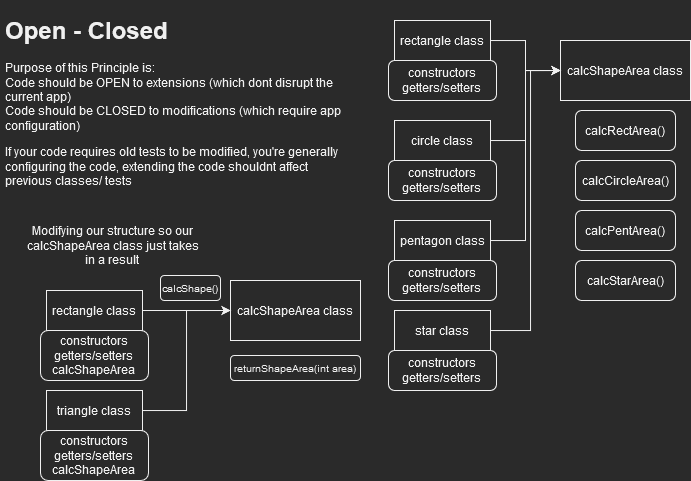

The diagram above was exported from draw.io. Its source (the exported page's mxGraphModel, read from the mxfile embedded in the PNG):
<mxGraphModel dx="981" dy="519" grid="1" gridSize="10" guides="1" tooltips="1" connect="1" arrows="1" fold="1" page="1" pageScale="1" pageWidth="827" pageHeight="1169" math="0" shadow="0">
  <root>
    <mxCell id="0" />
    <mxCell id="1" parent="0" />
    <mxCell id="0FzXWPmMvqyBwrcpakep-1" value="&lt;h1&gt;Open - Closed&lt;br&gt;&lt;/h1&gt;&lt;p&gt;Purpose of this Principle is:&lt;br&gt;Code should be OPEN to extensions (which dont disrupt the current app)&lt;br&gt;Code should be CLOSED to modifications (which require app configuration)&lt;br&gt;&lt;/p&gt;&lt;div&gt;If your code requires old tests to be modified, you're generally configuring the code, extending the code shouldnt affect previous classes/ tests&lt;br&gt;&lt;/div&gt;&lt;div&gt;&lt;br&gt;&lt;/div&gt;" style="text;html=1;strokeColor=none;fillColor=none;spacing=5;spacingTop=-20;whiteSpace=wrap;overflow=hidden;rounded=0;" vertex="1" parent="1">
      <mxGeometry x="20" y="20" width="360" height="190" as="geometry" />
    </mxCell>
    <mxCell id="0FzXWPmMvqyBwrcpakep-9" style="edgeStyle=orthogonalEdgeStyle;rounded=0;orthogonalLoop=1;jettySize=auto;html=1;" edge="1" parent="1" source="0FzXWPmMvqyBwrcpakep-2" target="0FzXWPmMvqyBwrcpakep-4">
      <mxGeometry relative="1" as="geometry" />
    </mxCell>
    <mxCell id="0FzXWPmMvqyBwrcpakep-2" value="rectangle class" style="rounded=0;whiteSpace=wrap;html=1;" vertex="1" parent="1">
      <mxGeometry x="414" y="30" width="96" height="40" as="geometry" />
    </mxCell>
    <mxCell id="0FzXWPmMvqyBwrcpakep-10" style="edgeStyle=orthogonalEdgeStyle;rounded=0;orthogonalLoop=1;jettySize=auto;html=1;entryX=0;entryY=0.5;entryDx=0;entryDy=0;" edge="1" parent="1" source="0FzXWPmMvqyBwrcpakep-3" target="0FzXWPmMvqyBwrcpakep-4">
      <mxGeometry relative="1" as="geometry" />
    </mxCell>
    <mxCell id="0FzXWPmMvqyBwrcpakep-3" value="circle class" style="rounded=0;whiteSpace=wrap;html=1;" vertex="1" parent="1">
      <mxGeometry x="414" y="130" width="96" height="40" as="geometry" />
    </mxCell>
    <mxCell id="0FzXWPmMvqyBwrcpakep-4" value="calcShapeArea class" style="rounded=0;whiteSpace=wrap;html=1;" vertex="1" parent="1">
      <mxGeometry x="580" y="50" width="130" height="60" as="geometry" />
    </mxCell>
    <mxCell id="0FzXWPmMvqyBwrcpakep-5" value="calcRectArea()" style="rounded=1;whiteSpace=wrap;html=1;" vertex="1" parent="1">
      <mxGeometry x="595" y="120" width="100" height="40" as="geometry" />
    </mxCell>
    <mxCell id="0FzXWPmMvqyBwrcpakep-6" value="calcCircleArea()" style="rounded=1;whiteSpace=wrap;html=1;" vertex="1" parent="1">
      <mxGeometry x="595" y="170" width="100" height="40" as="geometry" />
    </mxCell>
    <mxCell id="0FzXWPmMvqyBwrcpakep-7" value="&lt;div&gt;constructors&lt;/div&gt;&lt;div&gt;getters/setters&lt;br&gt;&lt;/div&gt;" style="rounded=1;whiteSpace=wrap;html=1;" vertex="1" parent="1">
      <mxGeometry x="408" y="70" width="108" height="40" as="geometry" />
    </mxCell>
    <mxCell id="0FzXWPmMvqyBwrcpakep-8" value="&lt;div&gt;constructors&lt;/div&gt;&lt;div&gt;getters/setters&lt;br&gt;&lt;/div&gt;" style="rounded=1;whiteSpace=wrap;html=1;" vertex="1" parent="1">
      <mxGeometry x="408" y="170" width="108" height="40" as="geometry" />
    </mxCell>
    <mxCell id="0FzXWPmMvqyBwrcpakep-13" style="edgeStyle=orthogonalEdgeStyle;rounded=0;orthogonalLoop=1;jettySize=auto;html=1;entryX=0;entryY=0.5;entryDx=0;entryDy=0;" edge="1" parent="1" source="0FzXWPmMvqyBwrcpakep-11" target="0FzXWPmMvqyBwrcpakep-4">
      <mxGeometry relative="1" as="geometry" />
    </mxCell>
    <mxCell id="0FzXWPmMvqyBwrcpakep-11" value="pentagon class" style="rounded=0;whiteSpace=wrap;html=1;" vertex="1" parent="1">
      <mxGeometry x="414" y="230" width="96" height="40" as="geometry" />
    </mxCell>
    <mxCell id="0FzXWPmMvqyBwrcpakep-12" value="&lt;div&gt;constructors&lt;/div&gt;&lt;div&gt;getters/setters&lt;br&gt;&lt;/div&gt;" style="rounded=1;whiteSpace=wrap;html=1;" vertex="1" parent="1">
      <mxGeometry x="408" y="270" width="108" height="40" as="geometry" />
    </mxCell>
    <mxCell id="0FzXWPmMvqyBwrcpakep-14" value="calcPentArea()" style="rounded=1;whiteSpace=wrap;html=1;" vertex="1" parent="1">
      <mxGeometry x="595" y="220" width="100" height="40" as="geometry" />
    </mxCell>
    <mxCell id="0FzXWPmMvqyBwrcpakep-18" style="edgeStyle=orthogonalEdgeStyle;rounded=0;orthogonalLoop=1;jettySize=auto;html=1;entryX=0;entryY=0.5;entryDx=0;entryDy=0;" edge="1" parent="1" source="0FzXWPmMvqyBwrcpakep-15" target="0FzXWPmMvqyBwrcpakep-4">
      <mxGeometry relative="1" as="geometry">
        <Array as="points">
          <mxPoint x="550" y="340" />
          <mxPoint x="550" y="80" />
        </Array>
      </mxGeometry>
    </mxCell>
    <mxCell id="0FzXWPmMvqyBwrcpakep-15" value="star class" style="rounded=0;whiteSpace=wrap;html=1;" vertex="1" parent="1">
      <mxGeometry x="414" y="320" width="96" height="40" as="geometry" />
    </mxCell>
    <mxCell id="0FzXWPmMvqyBwrcpakep-16" value="&lt;div&gt;constructors&lt;/div&gt;&lt;div&gt;getters/setters&lt;br&gt;&lt;/div&gt;" style="rounded=1;whiteSpace=wrap;html=1;" vertex="1" parent="1">
      <mxGeometry x="408" y="360" width="108" height="40" as="geometry" />
    </mxCell>
    <mxCell id="0FzXWPmMvqyBwrcpakep-17" value="calcStarArea()" style="rounded=1;whiteSpace=wrap;html=1;" vertex="1" parent="1">
      <mxGeometry x="595" y="270" width="100" height="40" as="geometry" />
    </mxCell>
    <mxCell id="0FzXWPmMvqyBwrcpakep-19" value="&lt;div&gt;Modifying our structure so our &lt;br&gt;&lt;/div&gt;&lt;div&gt;calcShapeArea class just takes &lt;br&gt;&lt;/div&gt;&lt;div&gt;in a result&lt;br&gt;&lt;/div&gt;" style="text;html=1;align=center;verticalAlign=middle;resizable=0;points=[];autosize=1;strokeColor=none;fillColor=none;" vertex="1" parent="1">
      <mxGeometry x="37" y="230" width="190" height="50" as="geometry" />
    </mxCell>
    <mxCell id="0FzXWPmMvqyBwrcpakep-20" value="calcShapeArea class" style="rounded=0;whiteSpace=wrap;html=1;" vertex="1" parent="1">
      <mxGeometry x="250" y="290" width="130" height="60" as="geometry" />
    </mxCell>
    <mxCell id="0FzXWPmMvqyBwrcpakep-23" style="edgeStyle=orthogonalEdgeStyle;rounded=0;orthogonalLoop=1;jettySize=auto;html=1;entryX=0;entryY=0.5;entryDx=0;entryDy=0;" edge="1" parent="1" source="0FzXWPmMvqyBwrcpakep-21" target="0FzXWPmMvqyBwrcpakep-20">
      <mxGeometry relative="1" as="geometry" />
    </mxCell>
    <mxCell id="0FzXWPmMvqyBwrcpakep-21" value="rectangle class" style="rounded=0;whiteSpace=wrap;html=1;" vertex="1" parent="1">
      <mxGeometry x="66" y="300" width="96" height="40" as="geometry" />
    </mxCell>
    <mxCell id="0FzXWPmMvqyBwrcpakep-22" value="&lt;div&gt;constructors&lt;/div&gt;&lt;div&gt;getters/setters&lt;/div&gt;&lt;div&gt;calcShapeArea&lt;br&gt;&lt;/div&gt;" style="rounded=1;whiteSpace=wrap;html=1;" vertex="1" parent="1">
      <mxGeometry x="60" y="340" width="108" height="50" as="geometry" />
    </mxCell>
    <mxCell id="0FzXWPmMvqyBwrcpakep-24" value="returnShapeArea(int area) " style="rounded=1;whiteSpace=wrap;html=1;fontSize=10;" vertex="1" parent="1">
      <mxGeometry x="250" y="365" width="130" height="25" as="geometry" />
    </mxCell>
    <mxCell id="0FzXWPmMvqyBwrcpakep-25" value="calcShape()" style="rounded=1;whiteSpace=wrap;html=1;fontSize=10;" vertex="1" parent="1">
      <mxGeometry x="180" y="285" width="60" height="25" as="geometry" />
    </mxCell>
    <mxCell id="0FzXWPmMvqyBwrcpakep-28" style="edgeStyle=orthogonalEdgeStyle;rounded=0;orthogonalLoop=1;jettySize=auto;html=1;entryX=0;entryY=0.5;entryDx=0;entryDy=0;fontSize=10;" edge="1" parent="1" source="0FzXWPmMvqyBwrcpakep-26" target="0FzXWPmMvqyBwrcpakep-20">
      <mxGeometry relative="1" as="geometry" />
    </mxCell>
    <mxCell id="0FzXWPmMvqyBwrcpakep-26" value="triangle class" style="rounded=0;whiteSpace=wrap;html=1;" vertex="1" parent="1">
      <mxGeometry x="66" y="400" width="96" height="40" as="geometry" />
    </mxCell>
    <mxCell id="0FzXWPmMvqyBwrcpakep-27" value="&lt;div&gt;constructors&lt;/div&gt;&lt;div&gt;getters/setters&lt;/div&gt;&lt;div&gt;calcShapeArea&lt;br&gt;&lt;/div&gt;" style="rounded=1;whiteSpace=wrap;html=1;" vertex="1" parent="1">
      <mxGeometry x="60" y="440" width="108" height="50" as="geometry" />
    </mxCell>
  </root>
</mxGraphModel>